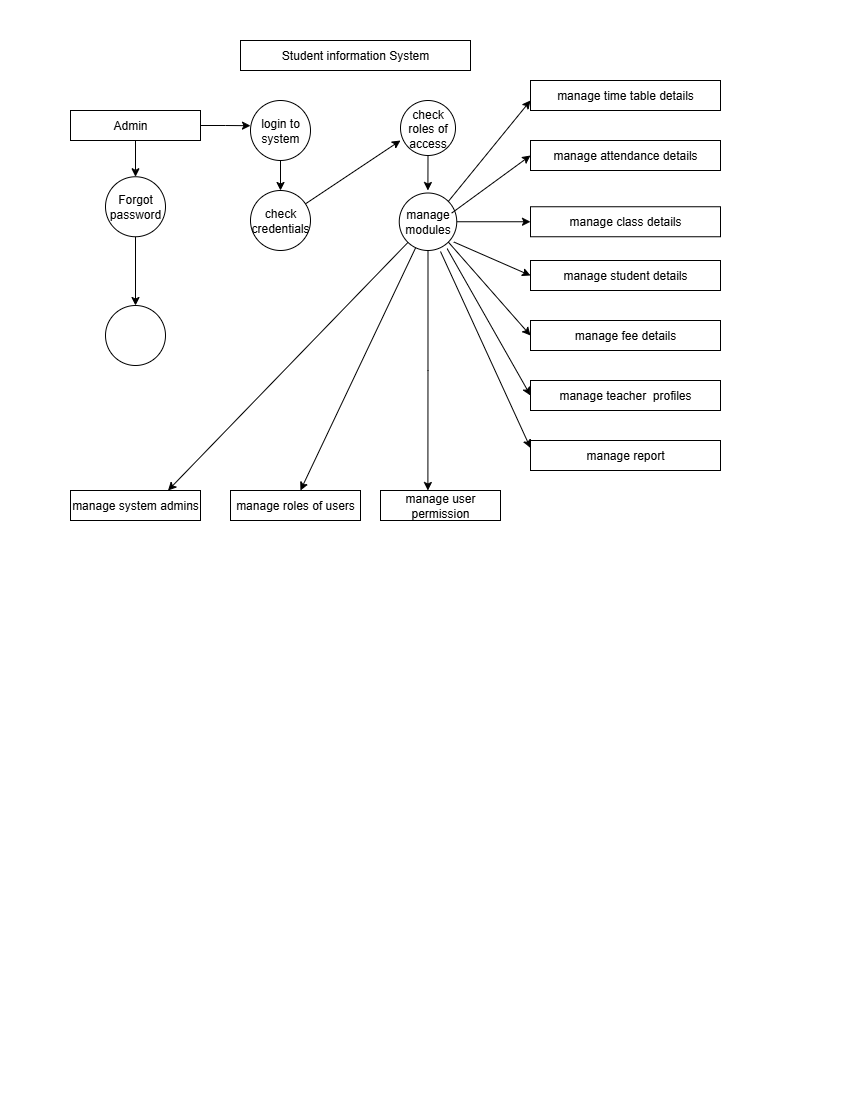

The diagram above was exported from draw.io. Its source (the exported page's mxGraphModel, read from the mxfile embedded in the PNG):
<mxGraphModel dx="640" dy="357" grid="1" gridSize="10" guides="1" tooltips="1" connect="1" arrows="1" fold="1" page="1" pageScale="1" pageWidth="850" pageHeight="1100" math="0" shadow="0">
  <root>
    <mxCell id="0" />
    <mxCell id="1" parent="0" />
    <mxCell id="Gsf6_6QUQa5wAwmRN8wB-2" value="Student information System" style="rounded=0;whiteSpace=wrap;html=1;" vertex="1" parent="1">
      <mxGeometry x="240" y="40" width="230" height="30" as="geometry" />
    </mxCell>
    <mxCell id="Gsf6_6QUQa5wAwmRN8wB-24" style="edgeStyle=orthogonalEdgeStyle;rounded=0;orthogonalLoop=1;jettySize=auto;html=1;exitX=0.5;exitY=1;exitDx=0;exitDy=0;entryX=0.5;entryY=0;entryDx=0;entryDy=0;" edge="1" parent="1" source="Gsf6_6QUQa5wAwmRN8wB-3" target="Gsf6_6QUQa5wAwmRN8wB-6">
      <mxGeometry relative="1" as="geometry" />
    </mxCell>
    <mxCell id="Gsf6_6QUQa5wAwmRN8wB-3" value="login to system" style="ellipse;whiteSpace=wrap;html=1;aspect=fixed;" vertex="1" parent="1">
      <mxGeometry x="250" y="100" width="60" height="60" as="geometry" />
    </mxCell>
    <mxCell id="Gsf6_6QUQa5wAwmRN8wB-32" style="edgeStyle=orthogonalEdgeStyle;rounded=0;orthogonalLoop=1;jettySize=auto;html=1;exitX=0.5;exitY=1;exitDx=0;exitDy=0;" edge="1" parent="1" source="Gsf6_6QUQa5wAwmRN8wB-5">
      <mxGeometry relative="1" as="geometry">
        <mxPoint x="427.4074074074074" y="190" as="targetPoint" />
      </mxGeometry>
    </mxCell>
    <mxCell id="Gsf6_6QUQa5wAwmRN8wB-5" value="check roles of access" style="ellipse;whiteSpace=wrap;html=1;aspect=fixed;" vertex="1" parent="1">
      <mxGeometry x="400" y="100" width="55" height="55" as="geometry" />
    </mxCell>
    <mxCell id="Gsf6_6QUQa5wAwmRN8wB-6" value="check credentials" style="ellipse;whiteSpace=wrap;html=1;aspect=fixed;" vertex="1" parent="1">
      <mxGeometry x="250" y="190" width="60" height="60" as="geometry" />
    </mxCell>
    <mxCell id="Gsf6_6QUQa5wAwmRN8wB-37" style="edgeStyle=orthogonalEdgeStyle;rounded=0;orthogonalLoop=1;jettySize=auto;html=1;exitX=1;exitY=0.5;exitDx=0;exitDy=0;" edge="1" parent="1" source="Gsf6_6QUQa5wAwmRN8wB-7" target="Gsf6_6QUQa5wAwmRN8wB-10">
      <mxGeometry relative="1" as="geometry" />
    </mxCell>
    <mxCell id="Gsf6_6QUQa5wAwmRN8wB-7" value="manage modules" style="ellipse;whiteSpace=wrap;html=1;aspect=fixed;" vertex="1" parent="1">
      <mxGeometry x="398.75" y="192.5" width="57.5" height="57.5" as="geometry" />
    </mxCell>
    <mxCell id="Gsf6_6QUQa5wAwmRN8wB-8" value="manage time table details" style="rounded=0;whiteSpace=wrap;html=1;" vertex="1" parent="1">
      <mxGeometry x="530" y="80" width="190" height="30" as="geometry" />
    </mxCell>
    <mxCell id="Gsf6_6QUQa5wAwmRN8wB-9" value="manage attendance details" style="rounded=0;whiteSpace=wrap;html=1;" vertex="1" parent="1">
      <mxGeometry x="530" y="140" width="190" height="30" as="geometry" />
    </mxCell>
    <mxCell id="Gsf6_6QUQa5wAwmRN8wB-10" value="manage class details" style="rounded=0;whiteSpace=wrap;html=1;" vertex="1" parent="1">
      <mxGeometry x="530" y="206.25" width="190" height="30" as="geometry" />
    </mxCell>
    <mxCell id="Gsf6_6QUQa5wAwmRN8wB-11" value="manage student details" style="rounded=0;whiteSpace=wrap;html=1;" vertex="1" parent="1">
      <mxGeometry x="530" y="260" width="190" height="30" as="geometry" />
    </mxCell>
    <mxCell id="Gsf6_6QUQa5wAwmRN8wB-12" value="manage fee details" style="rounded=0;whiteSpace=wrap;html=1;" vertex="1" parent="1">
      <mxGeometry x="530" y="320" width="190" height="30" as="geometry" />
    </mxCell>
    <mxCell id="Gsf6_6QUQa5wAwmRN8wB-13" value="manage teacher&amp;nbsp; profiles" style="rounded=0;whiteSpace=wrap;html=1;" vertex="1" parent="1">
      <mxGeometry x="530" y="380" width="190" height="30" as="geometry" />
    </mxCell>
    <mxCell id="Gsf6_6QUQa5wAwmRN8wB-14" value="manage report" style="rounded=0;whiteSpace=wrap;html=1;" vertex="1" parent="1">
      <mxGeometry x="530" y="440" width="190" height="30" as="geometry" />
    </mxCell>
    <mxCell id="Gsf6_6QUQa5wAwmRN8wB-15" value="manage user permission" style="rounded=0;whiteSpace=wrap;html=1;" vertex="1" parent="1">
      <mxGeometry x="380" y="490" width="120" height="30" as="geometry" />
    </mxCell>
    <mxCell id="Gsf6_6QUQa5wAwmRN8wB-16" value="manage roles of users" style="rounded=0;whiteSpace=wrap;html=1;" vertex="1" parent="1">
      <mxGeometry x="230" y="490" width="130" height="30" as="geometry" />
    </mxCell>
    <mxCell id="Gsf6_6QUQa5wAwmRN8wB-19" value="manage system admins" style="rounded=0;whiteSpace=wrap;html=1;" vertex="1" parent="1">
      <mxGeometry x="70" y="490" width="130" height="30" as="geometry" />
    </mxCell>
    <mxCell id="Gsf6_6QUQa5wAwmRN8wB-56" style="edgeStyle=orthogonalEdgeStyle;rounded=0;orthogonalLoop=1;jettySize=auto;html=1;exitX=0.5;exitY=1;exitDx=0;exitDy=0;entryX=0.5;entryY=0;entryDx=0;entryDy=0;" edge="1" parent="1" source="Gsf6_6QUQa5wAwmRN8wB-20" target="Gsf6_6QUQa5wAwmRN8wB-52">
      <mxGeometry relative="1" as="geometry" />
    </mxCell>
    <mxCell id="Gsf6_6QUQa5wAwmRN8wB-20" value="Admin&amp;nbsp; &amp;nbsp;" style="rounded=0;whiteSpace=wrap;html=1;" vertex="1" parent="1">
      <mxGeometry x="70" y="110" width="130" height="30" as="geometry" />
    </mxCell>
    <mxCell id="Gsf6_6QUQa5wAwmRN8wB-22" style="edgeStyle=orthogonalEdgeStyle;rounded=0;orthogonalLoop=1;jettySize=auto;html=1;exitX=1;exitY=0.5;exitDx=0;exitDy=0;entryX=0;entryY=0.42;entryDx=0;entryDy=0;entryPerimeter=0;" edge="1" parent="1" source="Gsf6_6QUQa5wAwmRN8wB-20" target="Gsf6_6QUQa5wAwmRN8wB-3">
      <mxGeometry relative="1" as="geometry" />
    </mxCell>
    <mxCell id="Gsf6_6QUQa5wAwmRN8wB-29" value="" style="endArrow=classic;html=1;rounded=0;entryX=0;entryY=0.727;entryDx=0;entryDy=0;entryPerimeter=0;" edge="1" parent="1" source="Gsf6_6QUQa5wAwmRN8wB-6" target="Gsf6_6QUQa5wAwmRN8wB-5">
      <mxGeometry width="50" height="50" relative="1" as="geometry">
        <mxPoint x="330" y="140" as="sourcePoint" />
        <mxPoint x="380" y="90" as="targetPoint" />
      </mxGeometry>
    </mxCell>
    <mxCell id="Gsf6_6QUQa5wAwmRN8wB-33" style="edgeStyle=orthogonalEdgeStyle;rounded=0;orthogonalLoop=1;jettySize=auto;html=1;exitX=0.5;exitY=1;exitDx=0;exitDy=0;entryX=0.395;entryY=0;entryDx=0;entryDy=0;entryPerimeter=0;" edge="1" parent="1" source="Gsf6_6QUQa5wAwmRN8wB-7" target="Gsf6_6QUQa5wAwmRN8wB-15">
      <mxGeometry relative="1" as="geometry" />
    </mxCell>
    <mxCell id="Gsf6_6QUQa5wAwmRN8wB-46" value="" style="endArrow=classic;html=1;rounded=0;entryX=0;entryY=0.5;entryDx=0;entryDy=0;exitX=0.949;exitY=0.852;exitDx=0;exitDy=0;exitPerimeter=0;" edge="1" parent="1" source="Gsf6_6QUQa5wAwmRN8wB-7" target="Gsf6_6QUQa5wAwmRN8wB-11">
      <mxGeometry width="50" height="50" relative="1" as="geometry">
        <mxPoint x="390" y="300" as="sourcePoint" />
        <mxPoint x="440" y="250" as="targetPoint" />
        <Array as="points" />
      </mxGeometry>
    </mxCell>
    <mxCell id="Gsf6_6QUQa5wAwmRN8wB-47" value="" style="endArrow=classic;html=1;rounded=0;entryX=0;entryY=0.5;entryDx=0;entryDy=0;exitX=1;exitY=1;exitDx=0;exitDy=0;" edge="1" parent="1" source="Gsf6_6QUQa5wAwmRN8wB-7" target="Gsf6_6QUQa5wAwmRN8wB-12">
      <mxGeometry width="50" height="50" relative="1" as="geometry">
        <mxPoint x="390" y="300" as="sourcePoint" />
        <mxPoint x="440" y="250" as="targetPoint" />
      </mxGeometry>
    </mxCell>
    <mxCell id="Gsf6_6QUQa5wAwmRN8wB-48" value="" style="endArrow=classic;html=1;rounded=0;entryX=0;entryY=0.5;entryDx=0;entryDy=0;exitX=0.833;exitY=0.968;exitDx=0;exitDy=0;exitPerimeter=0;" edge="1" parent="1" source="Gsf6_6QUQa5wAwmRN8wB-7" target="Gsf6_6QUQa5wAwmRN8wB-13">
      <mxGeometry width="50" height="50" relative="1" as="geometry">
        <mxPoint x="390" y="430" as="sourcePoint" />
        <mxPoint x="440" y="380" as="targetPoint" />
      </mxGeometry>
    </mxCell>
    <mxCell id="Gsf6_6QUQa5wAwmRN8wB-49" value="" style="endArrow=classic;html=1;rounded=0;entryX=0;entryY=0.25;entryDx=0;entryDy=0;" edge="1" parent="1" target="Gsf6_6QUQa5wAwmRN8wB-14">
      <mxGeometry width="50" height="50" relative="1" as="geometry">
        <mxPoint x="440" y="251" as="sourcePoint" />
        <mxPoint x="440" y="380" as="targetPoint" />
      </mxGeometry>
    </mxCell>
    <mxCell id="Gsf6_6QUQa5wAwmRN8wB-50" value="" style="endArrow=classic;html=1;rounded=0;entryX=0.538;entryY=0;entryDx=0;entryDy=0;entryPerimeter=0;" edge="1" parent="1" source="Gsf6_6QUQa5wAwmRN8wB-7" target="Gsf6_6QUQa5wAwmRN8wB-16">
      <mxGeometry width="50" height="50" relative="1" as="geometry">
        <mxPoint x="270" y="500" as="sourcePoint" />
        <mxPoint x="290" y="380" as="targetPoint" />
      </mxGeometry>
    </mxCell>
    <mxCell id="Gsf6_6QUQa5wAwmRN8wB-51" value="" style="endArrow=classic;html=1;rounded=0;entryX=0.75;entryY=0;entryDx=0;entryDy=0;" edge="1" parent="1" source="Gsf6_6QUQa5wAwmRN8wB-7" target="Gsf6_6QUQa5wAwmRN8wB-19">
      <mxGeometry width="50" height="50" relative="1" as="geometry">
        <mxPoint x="270" y="430" as="sourcePoint" />
        <mxPoint x="320" y="380" as="targetPoint" />
      </mxGeometry>
    </mxCell>
    <mxCell id="Gsf6_6QUQa5wAwmRN8wB-55" style="edgeStyle=orthogonalEdgeStyle;rounded=0;orthogonalLoop=1;jettySize=auto;html=1;exitX=0.5;exitY=1;exitDx=0;exitDy=0;entryX=0.5;entryY=0;entryDx=0;entryDy=0;" edge="1" parent="1" source="Gsf6_6QUQa5wAwmRN8wB-52" target="Gsf6_6QUQa5wAwmRN8wB-53">
      <mxGeometry relative="1" as="geometry" />
    </mxCell>
    <mxCell id="Gsf6_6QUQa5wAwmRN8wB-52" value="Forgot password" style="ellipse;whiteSpace=wrap;html=1;aspect=fixed;" vertex="1" parent="1">
      <mxGeometry x="105" y="176.25" width="60" height="60" as="geometry" />
    </mxCell>
    <mxCell id="Gsf6_6QUQa5wAwmRN8wB-53" value="" style="ellipse;whiteSpace=wrap;html=1;aspect=fixed;" vertex="1" parent="1">
      <mxGeometry x="105" y="305" width="60" height="60" as="geometry" />
    </mxCell>
    <mxCell id="Gsf6_6QUQa5wAwmRN8wB-57" value="" style="endArrow=classic;html=1;rounded=0;entryX=0;entryY=0.5;entryDx=0;entryDy=0;exitX=0.911;exitY=0.35;exitDx=0;exitDy=0;exitPerimeter=0;" edge="1" parent="1" source="Gsf6_6QUQa5wAwmRN8wB-7" target="Gsf6_6QUQa5wAwmRN8wB-9">
      <mxGeometry width="50" height="50" relative="1" as="geometry">
        <mxPoint x="460" y="210" as="sourcePoint" />
        <mxPoint x="510" y="180" as="targetPoint" />
      </mxGeometry>
    </mxCell>
    <mxCell id="Gsf6_6QUQa5wAwmRN8wB-58" value="" style="endArrow=classic;html=1;rounded=0;exitX=1;exitY=0;exitDx=0;exitDy=0;" edge="1" parent="1" source="Gsf6_6QUQa5wAwmRN8wB-7">
      <mxGeometry width="50" height="50" relative="1" as="geometry">
        <mxPoint x="480" y="150" as="sourcePoint" />
        <mxPoint x="530" y="100" as="targetPoint" />
      </mxGeometry>
    </mxCell>
  </root>
</mxGraphModel>